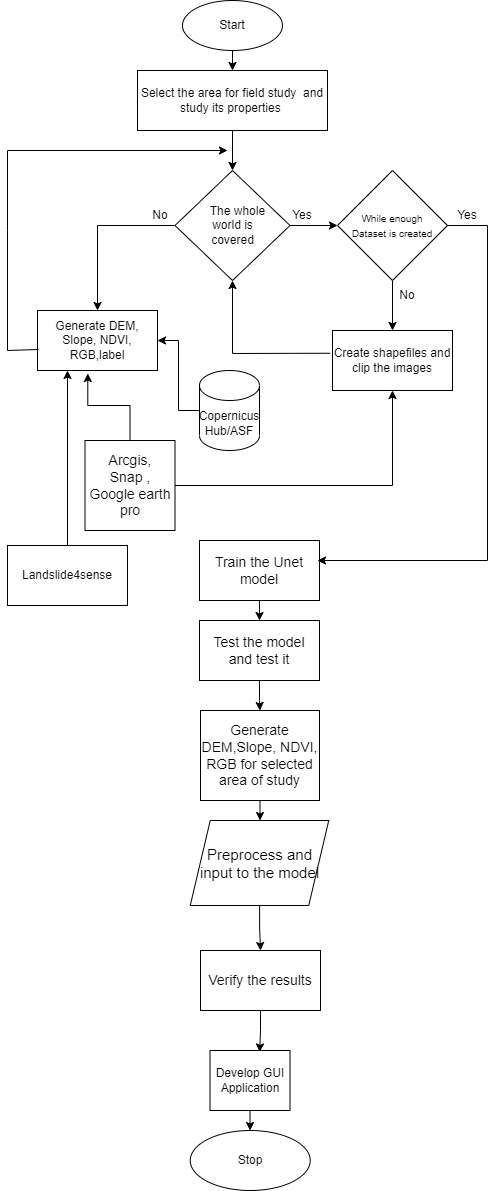

The diagram above was exported from draw.io. Its source (the exported page's mxGraphModel, read from the mxfile embedded in the PNG):
<mxGraphModel dx="1095" dy="542" grid="1" gridSize="10" guides="1" tooltips="1" connect="1" arrows="1" fold="1" page="1" pageScale="1" pageWidth="827" pageHeight="1169" math="0" shadow="0">
  <root>
    <mxCell id="0" />
    <mxCell id="1" parent="0" />
    <mxCell id="5bIzcK0BDxtnSp1Iw2O3-1" value="Start" style="ellipse;whiteSpace=wrap;html=1;" parent="1" vertex="1">
      <mxGeometry x="375" y="10" width="100" height="50" as="geometry" />
    </mxCell>
    <mxCell id="5bIzcK0BDxtnSp1Iw2O3-10" value="" style="edgeStyle=orthogonalEdgeStyle;rounded=0;orthogonalLoop=1;jettySize=auto;html=1;" parent="1" source="5bIzcK0BDxtnSp1Iw2O3-2" target="5bIzcK0BDxtnSp1Iw2O3-9" edge="1">
      <mxGeometry relative="1" as="geometry" />
    </mxCell>
    <mxCell id="5bIzcK0BDxtnSp1Iw2O3-2" value="Select the area for field study&amp;nbsp; and study its properties&amp;nbsp;" style="whiteSpace=wrap;html=1;" parent="1" vertex="1">
      <mxGeometry x="330" y="80" width="190" height="60" as="geometry" />
    </mxCell>
    <mxCell id="5bIzcK0BDxtnSp1Iw2O3-13" value="" style="edgeStyle=orthogonalEdgeStyle;rounded=0;orthogonalLoop=1;jettySize=auto;html=1;" parent="1" source="5bIzcK0BDxtnSp1Iw2O3-9" target="5bIzcK0BDxtnSp1Iw2O3-12" edge="1">
      <mxGeometry relative="1" as="geometry" />
    </mxCell>
    <mxCell id="5bIzcK0BDxtnSp1Iw2O3-9" value="&amp;nbsp; &amp;nbsp;The whole &lt;br&gt;world is &lt;br&gt;covered" style="rhombus;whiteSpace=wrap;html=1;" parent="1" vertex="1">
      <mxGeometry x="367.5" y="180" width="115" height="110" as="geometry" />
    </mxCell>
    <mxCell id="5bIzcK0BDxtnSp1Iw2O3-11" value="" style="endArrow=classic;html=1;rounded=0;exitX=0.5;exitY=1;exitDx=0;exitDy=0;" parent="1" source="5bIzcK0BDxtnSp1Iw2O3-1" target="5bIzcK0BDxtnSp1Iw2O3-2" edge="1">
      <mxGeometry width="50" height="50" relative="1" as="geometry">
        <mxPoint x="390" y="300" as="sourcePoint" />
        <mxPoint x="440" y="250" as="targetPoint" />
      </mxGeometry>
    </mxCell>
    <mxCell id="5bIzcK0BDxtnSp1Iw2O3-12" value="Generate DEM, Slope, NDVI, RGB,label" style="whiteSpace=wrap;html=1;" parent="1" vertex="1">
      <mxGeometry x="230" y="320" width="120" height="60" as="geometry" />
    </mxCell>
    <mxCell id="5bIzcK0BDxtnSp1Iw2O3-15" value="" style="edgeStyle=orthogonalEdgeStyle;rounded=0;orthogonalLoop=1;jettySize=auto;html=1;" parent="1" source="5bIzcK0BDxtnSp1Iw2O3-14" target="5bIzcK0BDxtnSp1Iw2O3-12" edge="1">
      <mxGeometry relative="1" as="geometry" />
    </mxCell>
    <mxCell id="5bIzcK0BDxtnSp1Iw2O3-14" value="Copernicus Hub/ASF" style="shape=cylinder3;whiteSpace=wrap;html=1;boundedLbl=1;backgroundOutline=1;size=15;" parent="1" vertex="1">
      <mxGeometry x="392" y="380" width="60" height="80" as="geometry" />
    </mxCell>
    <mxCell id="5bIzcK0BDxtnSp1Iw2O3-17" value="" style="endArrow=none;html=1;rounded=0;exitX=0.008;exitY=0.65;exitDx=0;exitDy=0;exitPerimeter=0;" parent="1" source="5bIzcK0BDxtnSp1Iw2O3-12" edge="1">
      <mxGeometry width="50" height="50" relative="1" as="geometry">
        <mxPoint x="390" y="280" as="sourcePoint" />
        <mxPoint x="200" y="360" as="targetPoint" />
      </mxGeometry>
    </mxCell>
    <mxCell id="5bIzcK0BDxtnSp1Iw2O3-18" value="" style="endArrow=none;html=1;rounded=0;" parent="1" edge="1">
      <mxGeometry width="50" height="50" relative="1" as="geometry">
        <mxPoint x="200" y="360" as="sourcePoint" />
        <mxPoint x="200" y="240" as="targetPoint" />
      </mxGeometry>
    </mxCell>
    <mxCell id="5bIzcK0BDxtnSp1Iw2O3-19" value="" style="endArrow=classic;html=1;rounded=0;" parent="1" edge="1">
      <mxGeometry width="50" height="50" relative="1" as="geometry">
        <mxPoint x="200" y="240" as="sourcePoint" />
        <mxPoint x="420" y="160" as="targetPoint" />
        <Array as="points">
          <mxPoint x="200" y="160" />
        </Array>
      </mxGeometry>
    </mxCell>
    <mxCell id="5bIzcK0BDxtnSp1Iw2O3-26" value="" style="edgeStyle=orthogonalEdgeStyle;rounded=0;orthogonalLoop=1;jettySize=auto;html=1;fontSize=10;" parent="1" source="5bIzcK0BDxtnSp1Iw2O3-24" target="5bIzcK0BDxtnSp1Iw2O3-25" edge="1">
      <mxGeometry relative="1" as="geometry" />
    </mxCell>
    <mxCell id="5bIzcK0BDxtnSp1Iw2O3-24" value="&lt;font style=&quot;font-size: 10px;&quot;&gt;While enough &lt;br&gt;Dataset is created&lt;/font&gt;" style="rhombus;whiteSpace=wrap;html=1;" parent="1" vertex="1">
      <mxGeometry x="530" y="180" width="110" height="110" as="geometry" />
    </mxCell>
    <mxCell id="5bIzcK0BDxtnSp1Iw2O3-25" value="Create shapefiles and clip the images" style="whiteSpace=wrap;html=1;" parent="1" vertex="1">
      <mxGeometry x="525" y="340" width="120" height="60" as="geometry" />
    </mxCell>
    <mxCell id="5bIzcK0BDxtnSp1Iw2O3-31" value="" style="edgeStyle=orthogonalEdgeStyle;rounded=0;orthogonalLoop=1;jettySize=auto;html=1;fontSize=10;" parent="1" source="5bIzcK0BDxtnSp1Iw2O3-30" target="5bIzcK0BDxtnSp1Iw2O3-25" edge="1">
      <mxGeometry relative="1" as="geometry" />
    </mxCell>
    <mxCell id="5bIzcK0BDxtnSp1Iw2O3-32" style="edgeStyle=orthogonalEdgeStyle;rounded=0;orthogonalLoop=1;jettySize=auto;html=1;entryX=0.419;entryY=1.05;entryDx=0;entryDy=0;entryPerimeter=0;fontSize=10;" parent="1" source="5bIzcK0BDxtnSp1Iw2O3-30" target="5bIzcK0BDxtnSp1Iw2O3-12" edge="1">
      <mxGeometry relative="1" as="geometry" />
    </mxCell>
    <mxCell id="5bIzcK0BDxtnSp1Iw2O3-30" value="&lt;font style=&quot;font-size: 14px;&quot;&gt;Arcgis,&lt;br&gt;Snap , &lt;br&gt;Google earth pro&lt;/font&gt;" style="whiteSpace=wrap;html=1;aspect=fixed;fontSize=10;" parent="1" vertex="1">
      <mxGeometry x="277.5" y="450" width="90" height="90" as="geometry" />
    </mxCell>
    <mxCell id="5bIzcK0BDxtnSp1Iw2O3-40" value="" style="edgeStyle=orthogonalEdgeStyle;rounded=0;orthogonalLoop=1;jettySize=auto;html=1;fontSize=14;" parent="1" source="5bIzcK0BDxtnSp1Iw2O3-38" target="5bIzcK0BDxtnSp1Iw2O3-39" edge="1">
      <mxGeometry relative="1" as="geometry" />
    </mxCell>
    <mxCell id="5bIzcK0BDxtnSp1Iw2O3-38" value="&lt;font style=&quot;font-size: 14px;&quot;&gt;Train the Unet model&lt;/font&gt;" style="rounded=0;whiteSpace=wrap;html=1;fontSize=10;" parent="1" vertex="1">
      <mxGeometry x="392" y="550" width="120" height="60" as="geometry" />
    </mxCell>
    <mxCell id="5bIzcK0BDxtnSp1Iw2O3-42" value="" style="edgeStyle=orthogonalEdgeStyle;rounded=0;orthogonalLoop=1;jettySize=auto;html=1;fontSize=14;" parent="1" source="5bIzcK0BDxtnSp1Iw2O3-39" target="5bIzcK0BDxtnSp1Iw2O3-41" edge="1">
      <mxGeometry relative="1" as="geometry" />
    </mxCell>
    <mxCell id="5bIzcK0BDxtnSp1Iw2O3-39" value="&lt;font style=&quot;font-size: 14px;&quot;&gt;Test the model and test it&lt;/font&gt;" style="rounded=0;whiteSpace=wrap;html=1;fontSize=10;" parent="1" vertex="1">
      <mxGeometry x="392" y="630" width="120" height="60" as="geometry" />
    </mxCell>
    <mxCell id="5bIzcK0BDxtnSp1Iw2O3-44" value="" style="edgeStyle=orthogonalEdgeStyle;rounded=0;orthogonalLoop=1;jettySize=auto;html=1;fontSize=14;" parent="1" source="5bIzcK0BDxtnSp1Iw2O3-41" target="5bIzcK0BDxtnSp1Iw2O3-43" edge="1">
      <mxGeometry relative="1" as="geometry" />
    </mxCell>
    <mxCell id="5bIzcK0BDxtnSp1Iw2O3-41" value="&lt;font style=&quot;font-size: 14px;&quot;&gt;Generate DEM,Slope, NDVI, RGB for selected area of study&lt;/font&gt;" style="rounded=0;whiteSpace=wrap;html=1;fontSize=10;" parent="1" vertex="1">
      <mxGeometry x="393" y="720" width="119" height="90" as="geometry" />
    </mxCell>
    <mxCell id="5bIzcK0BDxtnSp1Iw2O3-46" value="" style="edgeStyle=orthogonalEdgeStyle;rounded=0;orthogonalLoop=1;jettySize=auto;html=1;fontSize=15;" parent="1" source="5bIzcK0BDxtnSp1Iw2O3-43" target="5bIzcK0BDxtnSp1Iw2O3-45" edge="1">
      <mxGeometry relative="1" as="geometry" />
    </mxCell>
    <mxCell id="5bIzcK0BDxtnSp1Iw2O3-43" value="&lt;font style=&quot;font-size: 15px;&quot;&gt;Preprocess and input to the model&lt;/font&gt;" style="shape=parallelogram;perimeter=parallelogramPerimeter;whiteSpace=wrap;html=1;fixedSize=1;fontSize=10;rounded=0;" parent="1" vertex="1">
      <mxGeometry x="382.75" y="830" width="138.5" height="85" as="geometry" />
    </mxCell>
    <mxCell id="5bIzcK0BDxtnSp1Iw2O3-48" value="" style="edgeStyle=orthogonalEdgeStyle;rounded=0;orthogonalLoop=1;jettySize=auto;html=1;fontSize=14;entryX=0.621;entryY=0.024;entryDx=0;entryDy=0;entryPerimeter=0;" parent="1" source="5bIzcK0BDxtnSp1Iw2O3-45" target="YZbZcnAiVtSkFKQnZN6C-1" edge="1">
      <mxGeometry relative="1" as="geometry">
        <mxPoint x="580" y="990" as="targetPoint" />
      </mxGeometry>
    </mxCell>
    <mxCell id="5bIzcK0BDxtnSp1Iw2O3-45" value="&lt;font style=&quot;font-size: 14px;&quot;&gt;Verify the results&lt;/font&gt;" style="rounded=0;whiteSpace=wrap;html=1;fontSize=10;" parent="1" vertex="1">
      <mxGeometry x="393" y="960" width="120" height="60" as="geometry" />
    </mxCell>
    <mxCell id="ZBArGp6xzyplzKe_EpWm-1" value="Yes" style="text;html=1;strokeColor=none;fillColor=none;align=center;verticalAlign=middle;whiteSpace=wrap;rounded=0;" parent="1" vertex="1">
      <mxGeometry x="465" y="210" width="60" height="30" as="geometry" />
    </mxCell>
    <mxCell id="ZBArGp6xzyplzKe_EpWm-2" value="No" style="text;html=1;strokeColor=none;fillColor=none;align=center;verticalAlign=middle;whiteSpace=wrap;rounded=0;" parent="1" vertex="1">
      <mxGeometry x="322.75" y="210" width="60" height="30" as="geometry" />
    </mxCell>
    <mxCell id="ZBArGp6xzyplzKe_EpWm-6" style="edgeStyle=orthogonalEdgeStyle;rounded=0;orthogonalLoop=1;jettySize=auto;html=1;entryX=0.25;entryY=1;entryDx=0;entryDy=0;" parent="1" source="ZBArGp6xzyplzKe_EpWm-4" target="5bIzcK0BDxtnSp1Iw2O3-12" edge="1">
      <mxGeometry relative="1" as="geometry" />
    </mxCell>
    <mxCell id="ZBArGp6xzyplzKe_EpWm-4" value="Landslide4sense" style="rounded=0;whiteSpace=wrap;html=1;" parent="1" vertex="1">
      <mxGeometry x="200" y="555" width="120" height="60" as="geometry" />
    </mxCell>
    <mxCell id="YZbZcnAiVtSkFKQnZN6C-3" value="" style="edgeStyle=orthogonalEdgeStyle;rounded=0;orthogonalLoop=1;jettySize=auto;html=1;" parent="1" source="YZbZcnAiVtSkFKQnZN6C-1" target="YZbZcnAiVtSkFKQnZN6C-2" edge="1">
      <mxGeometry relative="1" as="geometry" />
    </mxCell>
    <mxCell id="YZbZcnAiVtSkFKQnZN6C-1" value="Develop GUI Application" style="rounded=0;whiteSpace=wrap;html=1;" parent="1" vertex="1">
      <mxGeometry x="402.5" y="1060" width="80" height="60" as="geometry" />
    </mxCell>
    <mxCell id="YZbZcnAiVtSkFKQnZN6C-2" value="Stop" style="ellipse;whiteSpace=wrap;html=1;rounded=0;" parent="1" vertex="1">
      <mxGeometry x="382.75" y="1140" width="120" height="60" as="geometry" />
    </mxCell>
    <mxCell id="AJO28-9mZX5kFgAsTemD-2" value="No" style="text;html=1;strokeColor=none;fillColor=none;align=center;verticalAlign=middle;whiteSpace=wrap;rounded=0;" parent="1" vertex="1">
      <mxGeometry x="570" y="290" width="60" height="30" as="geometry" />
    </mxCell>
    <mxCell id="AJO28-9mZX5kFgAsTemD-4" value="" style="endArrow=classic;html=1;rounded=0;entryX=0.5;entryY=1;entryDx=0;entryDy=0;exitX=-0.02;exitY=0.379;exitDx=0;exitDy=0;exitPerimeter=0;" parent="1" edge="1" target="5bIzcK0BDxtnSp1Iw2O3-9" source="5bIzcK0BDxtnSp1Iw2O3-25">
      <mxGeometry width="50" height="50" relative="1" as="geometry">
        <mxPoint x="480" y="360" as="sourcePoint" />
        <mxPoint x="520" y="240" as="targetPoint" />
        <Array as="points">
          <mxPoint x="425" y="363" />
        </Array>
      </mxGeometry>
    </mxCell>
    <mxCell id="fbpkUSruYfWn-pgJ9HCr-2" value="" style="endArrow=classic;html=1;rounded=0;exitX=1;exitY=0.5;exitDx=0;exitDy=0;entryX=0;entryY=0.5;entryDx=0;entryDy=0;" edge="1" parent="1" source="5bIzcK0BDxtnSp1Iw2O3-9" target="5bIzcK0BDxtnSp1Iw2O3-24">
      <mxGeometry width="50" height="50" relative="1" as="geometry">
        <mxPoint x="450" y="300" as="sourcePoint" />
        <mxPoint x="500" y="250" as="targetPoint" />
      </mxGeometry>
    </mxCell>
    <mxCell id="fbpkUSruYfWn-pgJ9HCr-10" value="" style="endArrow=none;html=1;rounded=0;exitX=1;exitY=0.5;exitDx=0;exitDy=0;" edge="1" parent="1" source="5bIzcK0BDxtnSp1Iw2O3-24">
      <mxGeometry width="50" height="50" relative="1" as="geometry">
        <mxPoint x="460" y="390" as="sourcePoint" />
        <mxPoint x="680" y="250" as="targetPoint" />
        <Array as="points">
          <mxPoint x="680" y="235" />
        </Array>
      </mxGeometry>
    </mxCell>
    <mxCell id="fbpkUSruYfWn-pgJ9HCr-11" value="" style="endArrow=none;html=1;rounded=0;" edge="1" parent="1">
      <mxGeometry width="50" height="50" relative="1" as="geometry">
        <mxPoint x="680" y="570" as="sourcePoint" />
        <mxPoint x="680" y="240" as="targetPoint" />
      </mxGeometry>
    </mxCell>
    <mxCell id="fbpkUSruYfWn-pgJ9HCr-12" value="" style="endArrow=classic;html=1;rounded=0;" edge="1" parent="1">
      <mxGeometry width="50" height="50" relative="1" as="geometry">
        <mxPoint x="680" y="570" as="sourcePoint" />
        <mxPoint x="510" y="570" as="targetPoint" />
      </mxGeometry>
    </mxCell>
    <mxCell id="fbpkUSruYfWn-pgJ9HCr-13" value="Yes" style="text;html=1;strokeColor=none;fillColor=none;align=center;verticalAlign=middle;whiteSpace=wrap;rounded=0;" vertex="1" parent="1">
      <mxGeometry x="630" y="210" width="60" height="30" as="geometry" />
    </mxCell>
  </root>
</mxGraphModel>